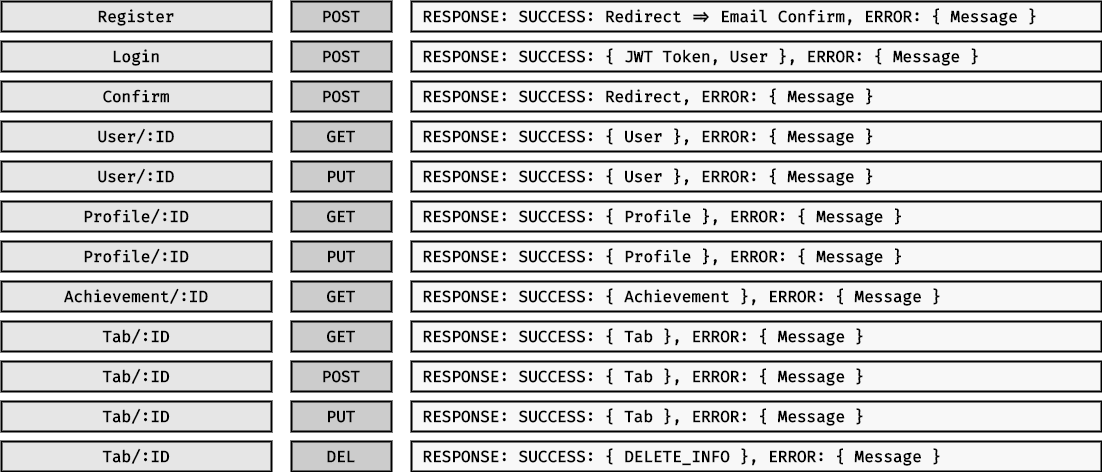

The diagram above was exported from draw.io. Its source (the exported page's mxGraphModel, read from the mxfile embedded in the PNG):
<mxGraphModel dx="2231" dy="854" grid="0" gridSize="10" guides="1" tooltips="1" connect="1" arrows="1" fold="1" page="1" pageScale="1" pageWidth="827" pageHeight="1169" math="0" shadow="0">
  <root>
    <mxCell id="0" />
    <mxCell id="1" parent="0" />
    <mxCell id="JG4eZhPfOLnUFD1A20PC-1" value="Login" style="rounded=0;whiteSpace=wrap;html=1;fillColor=#E6E6E6;fontSize=16;fontFamily=Fira Code;fontSource=https%3A%2F%2Ffonts.googleapis.com%2Fcss%3Ffamily%3DFira%2BCode;fontStyle=1;strokeWidth=2;" vertex="1" parent="1">
      <mxGeometry y="290" width="270" height="30" as="geometry" />
    </mxCell>
    <mxCell id="JG4eZhPfOLnUFD1A20PC-2" value="POST" style="rounded=0;whiteSpace=wrap;html=1;fillColor=#CCCCCC;fontSize=16;fontFamily=Fira Code;fontSource=https%3A%2F%2Ffonts.googleapis.com%2Fcss%3Ffamily%3DFira%2BCode;fontStyle=1;strokeWidth=2;" vertex="1" parent="1">
      <mxGeometry x="290" y="290" width="100" height="30" as="geometry" />
    </mxCell>
    <mxCell id="JG4eZhPfOLnUFD1A20PC-3" value="&amp;nbsp;RESPONSE: SUCCESS: { JWT Token, User }, ERROR: { Message }" style="rounded=0;whiteSpace=wrap;html=1;fillColor=#F8F8F8;fontSize=16;fontFamily=Fira Code;fontSource=https%3A%2F%2Ffonts.googleapis.com%2Fcss%3Ffamily%3DFira%2BCode;fontStyle=1;strokeWidth=2;align=left;" vertex="1" parent="1">
      <mxGeometry x="410" y="290" width="690" height="30" as="geometry" />
    </mxCell>
    <mxCell id="JG4eZhPfOLnUFD1A20PC-4" value="Register" style="rounded=0;whiteSpace=wrap;html=1;fillColor=#E6E6E6;fontSize=16;fontFamily=Fira Code;fontSource=https%3A%2F%2Ffonts.googleapis.com%2Fcss%3Ffamily%3DFira%2BCode;fontStyle=1;strokeWidth=2;" vertex="1" parent="1">
      <mxGeometry y="250" width="270" height="30" as="geometry" />
    </mxCell>
    <mxCell id="JG4eZhPfOLnUFD1A20PC-5" value="POST" style="rounded=0;whiteSpace=wrap;html=1;fillColor=#CCCCCC;fontSize=16;fontFamily=Fira Code;fontSource=https%3A%2F%2Ffonts.googleapis.com%2Fcss%3Ffamily%3DFira%2BCode;fontStyle=1;strokeWidth=2;" vertex="1" parent="1">
      <mxGeometry x="290" y="250" width="100" height="30" as="geometry" />
    </mxCell>
    <mxCell id="JG4eZhPfOLnUFD1A20PC-6" value="&amp;nbsp;RESPONSE: SUCCESS: Redirect =&amp;gt; Email Confirm, ERROR: { Message }" style="rounded=0;whiteSpace=wrap;html=1;fillColor=#F8F8F8;fontSize=16;fontFamily=Fira Code;fontSource=https%3A%2F%2Ffonts.googleapis.com%2Fcss%3Ffamily%3DFira%2BCode;fontStyle=1;strokeWidth=2;align=left;" vertex="1" parent="1">
      <mxGeometry x="410" y="250" width="690" height="30" as="geometry" />
    </mxCell>
    <mxCell id="JG4eZhPfOLnUFD1A20PC-13" value="Confirm" style="rounded=0;whiteSpace=wrap;html=1;fillColor=#E6E6E6;fontSize=16;fontFamily=Fira Code;fontSource=https%3A%2F%2Ffonts.googleapis.com%2Fcss%3Ffamily%3DFira%2BCode;fontStyle=1;strokeWidth=2;" vertex="1" parent="1">
      <mxGeometry y="330" width="270" height="30" as="geometry" />
    </mxCell>
    <mxCell id="JG4eZhPfOLnUFD1A20PC-14" value="POST" style="rounded=0;whiteSpace=wrap;html=1;fillColor=#CCCCCC;fontSize=16;fontFamily=Fira Code;fontSource=https%3A%2F%2Ffonts.googleapis.com%2Fcss%3Ffamily%3DFira%2BCode;fontStyle=1;strokeWidth=2;" vertex="1" parent="1">
      <mxGeometry x="290" y="330" width="100" height="30" as="geometry" />
    </mxCell>
    <mxCell id="JG4eZhPfOLnUFD1A20PC-15" value="&amp;nbsp;RESPONSE: SUCCESS: Redirect, ERROR: { Message }" style="rounded=0;whiteSpace=wrap;html=1;fillColor=#F8F8F8;fontSize=16;fontFamily=Fira Code;fontSource=https%3A%2F%2Ffonts.googleapis.com%2Fcss%3Ffamily%3DFira%2BCode;fontStyle=1;strokeWidth=2;align=left;" vertex="1" parent="1">
      <mxGeometry x="410" y="330" width="690" height="30" as="geometry" />
    </mxCell>
    <mxCell id="JG4eZhPfOLnUFD1A20PC-16" value="User/:ID" style="rounded=0;whiteSpace=wrap;html=1;fillColor=#E6E6E6;fontSize=16;fontFamily=Fira Code;fontSource=https%3A%2F%2Ffonts.googleapis.com%2Fcss%3Ffamily%3DFira%2BCode;fontStyle=1;strokeWidth=2;" vertex="1" parent="1">
      <mxGeometry y="370" width="270" height="30" as="geometry" />
    </mxCell>
    <mxCell id="JG4eZhPfOLnUFD1A20PC-17" value="GET" style="rounded=0;whiteSpace=wrap;html=1;fillColor=#CCCCCC;fontSize=16;fontFamily=Fira Code;fontSource=https%3A%2F%2Ffonts.googleapis.com%2Fcss%3Ffamily%3DFira%2BCode;fontStyle=1;strokeWidth=2;" vertex="1" parent="1">
      <mxGeometry x="290" y="370" width="100" height="30" as="geometry" />
    </mxCell>
    <mxCell id="JG4eZhPfOLnUFD1A20PC-18" value="&amp;nbsp;RESPONSE: SUCCESS: { User }, ERROR: { Message }" style="rounded=0;whiteSpace=wrap;html=1;fillColor=#F8F8F8;fontSize=16;fontFamily=Fira Code;fontSource=https%3A%2F%2Ffonts.googleapis.com%2Fcss%3Ffamily%3DFira%2BCode;fontStyle=1;strokeWidth=2;align=left;" vertex="1" parent="1">
      <mxGeometry x="410" y="370" width="690" height="30" as="geometry" />
    </mxCell>
    <mxCell id="JG4eZhPfOLnUFD1A20PC-19" value="User/:ID" style="rounded=0;whiteSpace=wrap;html=1;fillColor=#E6E6E6;fontSize=16;fontFamily=Fira Code;fontSource=https%3A%2F%2Ffonts.googleapis.com%2Fcss%3Ffamily%3DFira%2BCode;fontStyle=1;strokeWidth=2;" vertex="1" parent="1">
      <mxGeometry y="410" width="270" height="30" as="geometry" />
    </mxCell>
    <mxCell id="JG4eZhPfOLnUFD1A20PC-20" value="PUT" style="rounded=0;whiteSpace=wrap;html=1;fillColor=#CCCCCC;fontSize=16;fontFamily=Fira Code;fontSource=https%3A%2F%2Ffonts.googleapis.com%2Fcss%3Ffamily%3DFira%2BCode;fontStyle=1;strokeWidth=2;" vertex="1" parent="1">
      <mxGeometry x="290" y="410" width="100" height="30" as="geometry" />
    </mxCell>
    <mxCell id="JG4eZhPfOLnUFD1A20PC-21" value="&amp;nbsp;RESPONSE: SUCCESS: { User }, ERROR: { Message }" style="rounded=0;whiteSpace=wrap;html=1;fillColor=#F8F8F8;fontSize=16;fontFamily=Fira Code;fontSource=https%3A%2F%2Ffonts.googleapis.com%2Fcss%3Ffamily%3DFira%2BCode;fontStyle=1;strokeWidth=2;align=left;" vertex="1" parent="1">
      <mxGeometry x="410" y="410" width="690" height="30" as="geometry" />
    </mxCell>
    <mxCell id="JG4eZhPfOLnUFD1A20PC-22" value="Profile/:ID" style="rounded=0;whiteSpace=wrap;html=1;fillColor=#E6E6E6;fontSize=16;fontFamily=Fira Code;fontSource=https%3A%2F%2Ffonts.googleapis.com%2Fcss%3Ffamily%3DFira%2BCode;fontStyle=1;strokeWidth=2;" vertex="1" parent="1">
      <mxGeometry y="450" width="270" height="30" as="geometry" />
    </mxCell>
    <mxCell id="JG4eZhPfOLnUFD1A20PC-23" value="GET" style="rounded=0;whiteSpace=wrap;html=1;fillColor=#CCCCCC;fontSize=16;fontFamily=Fira Code;fontSource=https%3A%2F%2Ffonts.googleapis.com%2Fcss%3Ffamily%3DFira%2BCode;fontStyle=1;strokeWidth=2;" vertex="1" parent="1">
      <mxGeometry x="290" y="450" width="100" height="30" as="geometry" />
    </mxCell>
    <mxCell id="JG4eZhPfOLnUFD1A20PC-24" value="&amp;nbsp;RESPONSE: SUCCESS: { Profile }, ERROR: { Message }" style="rounded=0;whiteSpace=wrap;html=1;fillColor=#F8F8F8;fontSize=16;fontFamily=Fira Code;fontSource=https%3A%2F%2Ffonts.googleapis.com%2Fcss%3Ffamily%3DFira%2BCode;fontStyle=1;strokeWidth=2;align=left;" vertex="1" parent="1">
      <mxGeometry x="410" y="450" width="690" height="30" as="geometry" />
    </mxCell>
    <mxCell id="JG4eZhPfOLnUFD1A20PC-25" value="Profile/:ID" style="rounded=0;whiteSpace=wrap;html=1;fillColor=#E6E6E6;fontSize=16;fontFamily=Fira Code;fontSource=https%3A%2F%2Ffonts.googleapis.com%2Fcss%3Ffamily%3DFira%2BCode;fontStyle=1;strokeWidth=2;" vertex="1" parent="1">
      <mxGeometry y="490" width="270" height="30" as="geometry" />
    </mxCell>
    <mxCell id="JG4eZhPfOLnUFD1A20PC-26" value="PUT" style="rounded=0;whiteSpace=wrap;html=1;fillColor=#CCCCCC;fontSize=16;fontFamily=Fira Code;fontSource=https%3A%2F%2Ffonts.googleapis.com%2Fcss%3Ffamily%3DFira%2BCode;fontStyle=1;strokeWidth=2;" vertex="1" parent="1">
      <mxGeometry x="290" y="490" width="100" height="30" as="geometry" />
    </mxCell>
    <mxCell id="JG4eZhPfOLnUFD1A20PC-27" value="&amp;nbsp;RESPONSE: SUCCESS: { Profile }, ERROR: { Message }" style="rounded=0;whiteSpace=wrap;html=1;fillColor=#F8F8F8;fontSize=16;fontFamily=Fira Code;fontSource=https%3A%2F%2Ffonts.googleapis.com%2Fcss%3Ffamily%3DFira%2BCode;fontStyle=1;strokeWidth=2;align=left;" vertex="1" parent="1">
      <mxGeometry x="410" y="490" width="690" height="30" as="geometry" />
    </mxCell>
    <mxCell id="JG4eZhPfOLnUFD1A20PC-28" value="Achievement/:ID" style="rounded=0;whiteSpace=wrap;html=1;fillColor=#E6E6E6;fontSize=16;fontFamily=Fira Code;fontSource=https%3A%2F%2Ffonts.googleapis.com%2Fcss%3Ffamily%3DFira%2BCode;fontStyle=1;strokeWidth=2;" vertex="1" parent="1">
      <mxGeometry y="530" width="270" height="30" as="geometry" />
    </mxCell>
    <mxCell id="JG4eZhPfOLnUFD1A20PC-29" value="GET" style="rounded=0;whiteSpace=wrap;html=1;fillColor=#CCCCCC;fontSize=16;fontFamily=Fira Code;fontSource=https%3A%2F%2Ffonts.googleapis.com%2Fcss%3Ffamily%3DFira%2BCode;fontStyle=1;strokeWidth=2;" vertex="1" parent="1">
      <mxGeometry x="290" y="530" width="100" height="30" as="geometry" />
    </mxCell>
    <mxCell id="JG4eZhPfOLnUFD1A20PC-30" value="&amp;nbsp;RESPONSE: SUCCESS: { Achievement }, ERROR: { Message }" style="rounded=0;whiteSpace=wrap;html=1;fillColor=#F8F8F8;fontSize=16;fontFamily=Fira Code;fontSource=https%3A%2F%2Ffonts.googleapis.com%2Fcss%3Ffamily%3DFira%2BCode;fontStyle=1;strokeWidth=2;align=left;" vertex="1" parent="1">
      <mxGeometry x="410" y="530" width="690" height="30" as="geometry" />
    </mxCell>
    <mxCell id="JG4eZhPfOLnUFD1A20PC-31" value="Tab/:ID" style="rounded=0;whiteSpace=wrap;html=1;fillColor=#E6E6E6;fontSize=16;fontFamily=Fira Code;fontSource=https%3A%2F%2Ffonts.googleapis.com%2Fcss%3Ffamily%3DFira%2BCode;fontStyle=1;strokeWidth=2;" vertex="1" parent="1">
      <mxGeometry y="570" width="270" height="30" as="geometry" />
    </mxCell>
    <mxCell id="JG4eZhPfOLnUFD1A20PC-32" value="GET" style="rounded=0;whiteSpace=wrap;html=1;fillColor=#CCCCCC;fontSize=16;fontFamily=Fira Code;fontSource=https%3A%2F%2Ffonts.googleapis.com%2Fcss%3Ffamily%3DFira%2BCode;fontStyle=1;strokeWidth=2;" vertex="1" parent="1">
      <mxGeometry x="290" y="570" width="100" height="30" as="geometry" />
    </mxCell>
    <mxCell id="JG4eZhPfOLnUFD1A20PC-33" value="&amp;nbsp;RESPONSE: SUCCESS: { Tab }, ERROR: { Message }" style="rounded=0;whiteSpace=wrap;html=1;fillColor=#F8F8F8;fontSize=16;fontFamily=Fira Code;fontSource=https%3A%2F%2Ffonts.googleapis.com%2Fcss%3Ffamily%3DFira%2BCode;fontStyle=1;strokeWidth=2;align=left;" vertex="1" parent="1">
      <mxGeometry x="410" y="570" width="690" height="30" as="geometry" />
    </mxCell>
    <mxCell id="JG4eZhPfOLnUFD1A20PC-34" value="Tab/:ID" style="rounded=0;whiteSpace=wrap;html=1;fillColor=#E6E6E6;fontSize=16;fontFamily=Fira Code;fontSource=https%3A%2F%2Ffonts.googleapis.com%2Fcss%3Ffamily%3DFira%2BCode;fontStyle=1;strokeWidth=2;" vertex="1" parent="1">
      <mxGeometry y="610" width="270" height="30" as="geometry" />
    </mxCell>
    <mxCell id="JG4eZhPfOLnUFD1A20PC-35" value="POST" style="rounded=0;whiteSpace=wrap;html=1;fillColor=#CCCCCC;fontSize=16;fontFamily=Fira Code;fontSource=https%3A%2F%2Ffonts.googleapis.com%2Fcss%3Ffamily%3DFira%2BCode;fontStyle=1;strokeWidth=2;" vertex="1" parent="1">
      <mxGeometry x="290" y="610" width="100" height="30" as="geometry" />
    </mxCell>
    <mxCell id="JG4eZhPfOLnUFD1A20PC-36" value="&amp;nbsp;RESPONSE: SUCCESS: { Tab }, ERROR: { Message }" style="rounded=0;whiteSpace=wrap;html=1;fillColor=#F8F8F8;fontSize=16;fontFamily=Fira Code;fontSource=https%3A%2F%2Ffonts.googleapis.com%2Fcss%3Ffamily%3DFira%2BCode;fontStyle=1;strokeWidth=2;align=left;" vertex="1" parent="1">
      <mxGeometry x="410" y="610" width="690" height="30" as="geometry" />
    </mxCell>
    <mxCell id="JG4eZhPfOLnUFD1A20PC-37" value="Tab/:ID" style="rounded=0;whiteSpace=wrap;html=1;fillColor=#E6E6E6;fontSize=16;fontFamily=Fira Code;fontSource=https%3A%2F%2Ffonts.googleapis.com%2Fcss%3Ffamily%3DFira%2BCode;fontStyle=1;strokeWidth=2;" vertex="1" parent="1">
      <mxGeometry y="650" width="270" height="30" as="geometry" />
    </mxCell>
    <mxCell id="JG4eZhPfOLnUFD1A20PC-38" value="PUT" style="rounded=0;whiteSpace=wrap;html=1;fillColor=#CCCCCC;fontSize=16;fontFamily=Fira Code;fontSource=https%3A%2F%2Ffonts.googleapis.com%2Fcss%3Ffamily%3DFira%2BCode;fontStyle=1;strokeWidth=2;" vertex="1" parent="1">
      <mxGeometry x="290" y="650" width="100" height="30" as="geometry" />
    </mxCell>
    <mxCell id="JG4eZhPfOLnUFD1A20PC-39" value="&amp;nbsp;RESPONSE: SUCCESS: { Tab }, ERROR: { Message }" style="rounded=0;whiteSpace=wrap;html=1;fillColor=#F8F8F8;fontSize=16;fontFamily=Fira Code;fontSource=https%3A%2F%2Ffonts.googleapis.com%2Fcss%3Ffamily%3DFira%2BCode;fontStyle=1;strokeWidth=2;align=left;" vertex="1" parent="1">
      <mxGeometry x="410" y="650" width="690" height="30" as="geometry" />
    </mxCell>
    <mxCell id="JG4eZhPfOLnUFD1A20PC-40" value="Tab/:ID" style="rounded=0;whiteSpace=wrap;html=1;fillColor=#E6E6E6;fontSize=16;fontFamily=Fira Code;fontSource=https%3A%2F%2Ffonts.googleapis.com%2Fcss%3Ffamily%3DFira%2BCode;fontStyle=1;strokeWidth=2;" vertex="1" parent="1">
      <mxGeometry y="690" width="270" height="30" as="geometry" />
    </mxCell>
    <mxCell id="JG4eZhPfOLnUFD1A20PC-41" value="DEL" style="rounded=0;whiteSpace=wrap;html=1;fillColor=#CCCCCC;fontSize=16;fontFamily=Fira Code;fontSource=https%3A%2F%2Ffonts.googleapis.com%2Fcss%3Ffamily%3DFira%2BCode;fontStyle=1;strokeWidth=2;" vertex="1" parent="1">
      <mxGeometry x="290" y="690" width="100" height="30" as="geometry" />
    </mxCell>
    <mxCell id="JG4eZhPfOLnUFD1A20PC-42" value="&amp;nbsp;RESPONSE: SUCCESS: { DELETE_INFO }, ERROR: { Message }" style="rounded=0;whiteSpace=wrap;html=1;fillColor=#F8F8F8;fontSize=16;fontFamily=Fira Code;fontSource=https%3A%2F%2Ffonts.googleapis.com%2Fcss%3Ffamily%3DFira%2BCode;fontStyle=1;strokeWidth=2;align=left;" vertex="1" parent="1">
      <mxGeometry x="410" y="690" width="690" height="30" as="geometry" />
    </mxCell>
  </root>
</mxGraphModel>